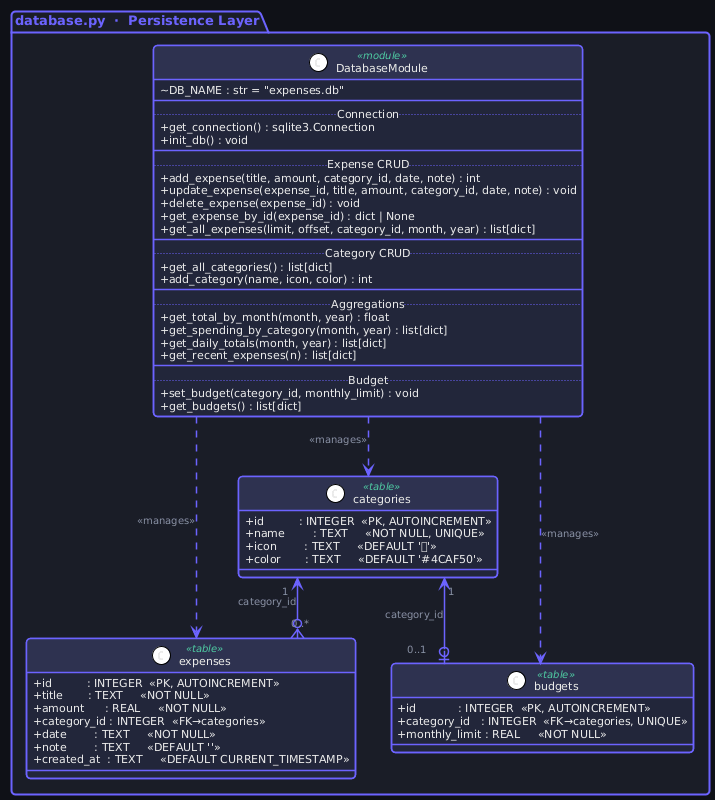

The diagram above was rendered by PlantUML. Its source (embedded in the PNG):
@startuml
' ─────────────────────────────────────────────
'  THEME & GLOBAL STYLE
' ─────────────────────────────────────────────
!theme plain
skinparam backgroundColor #0F1117
skinparam defaultFontName  Helvetica
skinparam defaultFontSize  12
skinparam defaultFontColor #EAEAEA

skinparam title {
    FontColor   #6C63FF
    FontSize    20
    FontStyle   bold
}

skinparam package {
    BackgroundColor #1A1D27
    BorderColor     #6C63FF
    BorderThickness 2
    FontColor       #6C63FF
    FontStyle       bold
    FontSize        13
}

skinparam class {
    BackgroundColor      #22263A
    BorderColor          #6C63FF
    BorderThickness      1.5
    FontColor            #EAEAEA
    AttributeFontColor   #EAEAEA
    AttributeFontSize    11
    HeaderBackgroundColor #2E3250
    StereotypeFontColor  #4ECCA3
    StereotypeFontSize   10
}

skinparam note {
    BackgroundColor #1A1D27
    BorderColor     #FF6584
    FontColor       #8892A4
    FontSize        10
}

skinparam arrow {
    Color           #6C63FF
    FontColor       #8892A4
    FontSize        10
    Thickness       1.5
}

skinparam linetype ortho
skinparam roundcorner 8
skinparam shadowing false
skinparam classAttributeIconSize 0


' ══════════════════════════════════════════════
'  PACKAGE: database.py
' ══════════════════════════════════════════════
package "database.py  ·  Persistence Layer" as DB_PKG {

    ' ── SQLite Schema (entity-style) ──────────
    class "categories" as TBL_CAT <<table>> {
        {field} + id          : INTEGER  <<PK, AUTOINCREMENT>>
        {field} + name        : TEXT     <<NOT NULL, UNIQUE>>
        {field} + icon        : TEXT     <<DEFAULT '💰'>>
        {field} + color       : TEXT     <<DEFAULT '#4CAF50'>>
    }

    class "expenses" as TBL_EXP <<table>> {
        {field} + id          : INTEGER  <<PK, AUTOINCREMENT>>
        {field} + title       : TEXT     <<NOT NULL>>
        {field} + amount      : REAL     <<NOT NULL>>
        {field} + category_id : INTEGER  <<FK→categories>>
        {field} + date        : TEXT     <<NOT NULL>>
        {field} + note        : TEXT     <<DEFAULT ''>>
        {field} + created_at  : TEXT     <<DEFAULT CURRENT_TIMESTAMP>>
    }

    class "budgets" as TBL_BUD <<table>> {
        {field} + id            : INTEGER  <<PK, AUTOINCREMENT>>
        {field} + category_id   : INTEGER  <<FK→categories, UNIQUE>>
        {field} + monthly_limit : REAL     <<NOT NULL>>
    }

    ' ── Connection ────────────────────────────
    class "DatabaseModule" as DB <<module>> {
        {field} ~ DB_NAME : str = "expenses.db"
        __
        .. Connection ..
        {method} + get_connection() : sqlite3.Connection
        {method} + init_db() : void
        __
        .. Expense CRUD ..
        {method} + add_expense(title, amount, category_id, date, note) : int
        {method} + update_expense(expense_id, title, amount, category_id, date, note) : void
        {method} + delete_expense(expense_id) : void
        {method} + get_expense_by_id(expense_id) : dict | None
        {method} + get_all_expenses(limit, offset, category_id, month, year) : list[dict]
        __
        .. Category CRUD ..
        {method} + get_all_categories() : list[dict]
        {method} + add_category(name, icon, color) : int
        __
        .. Aggregations ..
        {method} + get_total_by_month(month, year) : float
        {method} + get_spending_by_category(month, year) : list[dict]
        {method} + get_daily_totals(month, year) : list[dict]
        {method} + get_recent_expenses(n) : list[dict]
        __
        .. Budget ..
        {method} + set_budget(category_id, monthly_limit) : void
        {method} + get_budgets() : list[dict]
    }

    ' ── Schema relationships ──────────────────
    TBL_CAT "1" <--o{ "0..*" TBL_EXP : "category_id"
    TBL_CAT "1" <--o| "0..1" TBL_BUD : "category_id"
    DB ..> TBL_CAT : <<manages>>
    DB ..> TBL_EXP : <<manages>>
    DB ..> TBL_BUD : <<manages>>
}
@enduml